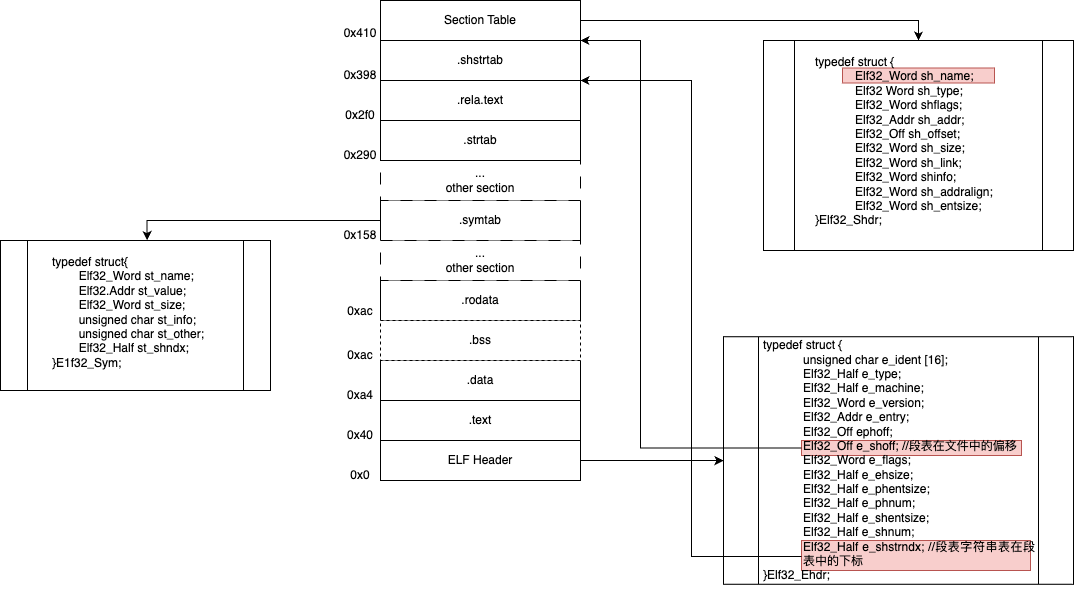

The diagram above was exported from draw.io. Its source (the exported page's mxGraphModel, read from the mxfile embedded in the PNG):
<mxGraphModel dx="1847" dy="1917" grid="1" gridSize="10" guides="1" tooltips="1" connect="1" arrows="1" fold="1" page="1" pageScale="1" pageWidth="827" pageHeight="1169" math="0" shadow="0">
  <root>
    <mxCell id="0" />
    <mxCell id="1" parent="0" />
    <mxCell id="uJo4-5_zxJS7b9FVZKjq-8" value="" style="shape=process;whiteSpace=wrap;html=1;backgroundOutline=1;rounded=0;align=left;" vertex="1" parent="1">
      <mxGeometry x="583" y="136.25" width="350" height="247.5" as="geometry" />
    </mxCell>
    <mxCell id="uJo4-5_zxJS7b9FVZKjq-40" value="" style="rounded=0;whiteSpace=wrap;html=1;labelBorderColor=#FF0000;fillColor=#f8cecc;strokeColor=#b85450;" vertex="1" parent="1">
      <mxGeometry x="661" y="340" width="229" height="30" as="geometry" />
    </mxCell>
    <mxCell id="uJo4-5_zxJS7b9FVZKjq-12" value="" style="shape=process;whiteSpace=wrap;html=1;backgroundOutline=1;rounded=0;align=left;" vertex="1" parent="1">
      <mxGeometry x="623" y="-160" width="310" height="210" as="geometry" />
    </mxCell>
    <mxCell id="uJo4-5_zxJS7b9FVZKjq-39" value="" style="rounded=0;whiteSpace=wrap;html=1;labelBorderColor=#FF0000;fillColor=#f8cecc;strokeColor=#b85450;" vertex="1" parent="1">
      <mxGeometry x="702" y="-132.5" width="152" height="15" as="geometry" />
    </mxCell>
    <mxCell id="uJo4-5_zxJS7b9FVZKjq-9" value="" style="edgeStyle=orthogonalEdgeStyle;rounded=0;orthogonalLoop=1;jettySize=auto;html=1;" edge="1" parent="1" source="uJo4-5_zxJS7b9FVZKjq-1" target="uJo4-5_zxJS7b9FVZKjq-8">
      <mxGeometry relative="1" as="geometry" />
    </mxCell>
    <mxCell id="uJo4-5_zxJS7b9FVZKjq-1" value="ELF Header" style="rounded=0;whiteSpace=wrap;html=1;" vertex="1" parent="1">
      <mxGeometry x="240" y="240" width="200" height="40" as="geometry" />
    </mxCell>
    <mxCell id="uJo4-5_zxJS7b9FVZKjq-2" value=".text" style="rounded=0;whiteSpace=wrap;html=1;" vertex="1" parent="1">
      <mxGeometry x="240" y="200" width="200" height="40" as="geometry" />
    </mxCell>
    <mxCell id="uJo4-5_zxJS7b9FVZKjq-3" value=".data" style="rounded=0;whiteSpace=wrap;html=1;" vertex="1" parent="1">
      <mxGeometry x="240" y="160" width="200" height="40" as="geometry" />
    </mxCell>
    <mxCell id="uJo4-5_zxJS7b9FVZKjq-13" style="edgeStyle=orthogonalEdgeStyle;rounded=0;orthogonalLoop=1;jettySize=auto;html=1;entryX=0.5;entryY=0;entryDx=0;entryDy=0;" edge="1" parent="1" source="uJo4-5_zxJS7b9FVZKjq-6" target="uJo4-5_zxJS7b9FVZKjq-12">
      <mxGeometry relative="1" as="geometry" />
    </mxCell>
    <mxCell id="uJo4-5_zxJS7b9FVZKjq-6" value="Section Table" style="rounded=0;whiteSpace=wrap;html=1;" vertex="1" parent="1">
      <mxGeometry x="240" y="-200" width="200" height="40" as="geometry" />
    </mxCell>
    <mxCell id="uJo4-5_zxJS7b9FVZKjq-7" value=".symtab" style="rounded=0;whiteSpace=wrap;html=1;" vertex="1" parent="1">
      <mxGeometry x="240" width="200" height="40" as="geometry" />
    </mxCell>
    <mxCell id="uJo4-5_zxJS7b9FVZKjq-11" value="typedef struct {&lt;br&gt;&lt;blockquote style=&quot;margin: 0 0 0 40px; border: none; padding: 0px;&quot;&gt;Elf32_Word sh_name;&lt;br&gt;Elf32 Word sh_type;&lt;br&gt;Elf32_Word shflags;&lt;br&gt;Elf32_Addr sh_addr;&lt;br&gt;Elf32_Off sh_offset;&lt;br&gt;Elf32_Word sh_size;&lt;br&gt;Elf32_Word sh_link;&lt;br&gt;Elf32_Word shinfo;&lt;br&gt;Elf32_Word sh_addralign;&lt;br&gt;Elf32_Word sh_entsize;&lt;/blockquote&gt;}Elf32_Shdr;" style="text;whiteSpace=wrap;html=1;" vertex="1" parent="1">
      <mxGeometry x="673" y="-152.5" width="220" height="192.5" as="geometry" />
    </mxCell>
    <mxCell id="uJo4-5_zxJS7b9FVZKjq-15" value="" style="rounded=0;whiteSpace=wrap;html=1;labelBorderColor=#FF0000;fillColor=#f8cecc;strokeColor=#b85450;" vertex="1" parent="1">
      <mxGeometry x="661" y="240" width="220" height="15" as="geometry" />
    </mxCell>
    <mxCell id="uJo4-5_zxJS7b9FVZKjq-16" style="edgeStyle=orthogonalEdgeStyle;rounded=0;orthogonalLoop=1;jettySize=auto;html=1;exitX=0;exitY=0.5;exitDx=0;exitDy=0;entryX=1;entryY=1;entryDx=0;entryDy=0;" edge="1" parent="1" source="uJo4-5_zxJS7b9FVZKjq-15" target="uJo4-5_zxJS7b9FVZKjq-6">
      <mxGeometry relative="1" as="geometry">
        <mxPoint x="650" y="208.1" as="sourcePoint" />
        <mxPoint x="520" y="30" as="targetPoint" />
        <Array as="points">
          <mxPoint x="500" y="248" />
          <mxPoint x="500" y="-160" />
        </Array>
      </mxGeometry>
    </mxCell>
    <mxCell id="uJo4-5_zxJS7b9FVZKjq-17" value="" style="shape=process;whiteSpace=wrap;html=1;backgroundOutline=1;rounded=0;align=left;" vertex="1" parent="1">
      <mxGeometry x="-140" y="40" width="270" height="150" as="geometry" />
    </mxCell>
    <mxCell id="uJo4-5_zxJS7b9FVZKjq-18" value="&lt;div&gt;typedef struct{&lt;/div&gt;&lt;div&gt;&lt;span style=&quot;white-space: pre;&quot;&gt;&#09;&lt;/span&gt;Elf32_Word st_name;&lt;/div&gt;&lt;div&gt;&lt;span style=&quot;white-space: pre;&quot;&gt;&#09;&lt;/span&gt;Elf32.Addr st_value;&lt;/div&gt;&lt;div&gt;&lt;span style=&quot;white-space: pre;&quot;&gt;&#09;&lt;/span&gt;Elf32_Word st_size;&lt;/div&gt;&lt;div&gt;&lt;span style=&quot;white-space: pre;&quot;&gt;&#09;&lt;/span&gt;unsigned char st_info;&lt;/div&gt;&lt;div&gt;&lt;span style=&quot;white-space: pre;&quot;&gt;&#09;&lt;/span&gt;unsigned char st_other;&lt;/div&gt;&lt;div&gt;&lt;span style=&quot;white-space: pre;&quot;&gt;&#09;&lt;/span&gt;Elf32_Half st_shndx;&lt;/div&gt;&lt;div&gt;}E1f32_Sym;&lt;/div&gt;" style="text;whiteSpace=wrap;html=1;" vertex="1" parent="1">
      <mxGeometry x="-90" y="47.5" width="170" height="132.5" as="geometry" />
    </mxCell>
    <mxCell id="uJo4-5_zxJS7b9FVZKjq-19" style="edgeStyle=orthogonalEdgeStyle;rounded=0;orthogonalLoop=1;jettySize=auto;html=1;exitX=0;exitY=0.5;exitDx=0;exitDy=0;entryX=0.543;entryY=-0.003;entryDx=0;entryDy=0;entryPerimeter=0;" edge="1" parent="1" source="uJo4-5_zxJS7b9FVZKjq-7" target="uJo4-5_zxJS7b9FVZKjq-17">
      <mxGeometry relative="1" as="geometry">
        <Array as="points">
          <mxPoint x="7" y="20" />
        </Array>
      </mxGeometry>
    </mxCell>
    <mxCell id="uJo4-5_zxJS7b9FVZKjq-20" value="0x0" style="text;html=1;align=center;verticalAlign=middle;whiteSpace=wrap;rounded=0;" vertex="1" parent="1">
      <mxGeometry x="190" y="260" width="60" height="30" as="geometry" />
    </mxCell>
    <mxCell id="uJo4-5_zxJS7b9FVZKjq-21" style="edgeStyle=orthogonalEdgeStyle;rounded=0;orthogonalLoop=1;jettySize=auto;html=1;exitX=0.5;exitY=1;exitDx=0;exitDy=0;" edge="1" parent="1" source="uJo4-5_zxJS7b9FVZKjq-20" target="uJo4-5_zxJS7b9FVZKjq-20">
      <mxGeometry relative="1" as="geometry" />
    </mxCell>
    <mxCell id="uJo4-5_zxJS7b9FVZKjq-25" value=".rodata" style="rounded=0;whiteSpace=wrap;html=1;" vertex="1" parent="1">
      <mxGeometry x="240" y="80" width="200" height="40" as="geometry" />
    </mxCell>
    <mxCell id="uJo4-5_zxJS7b9FVZKjq-22" value="0x40" style="text;html=1;align=center;verticalAlign=middle;whiteSpace=wrap;rounded=0;" vertex="1" parent="1">
      <mxGeometry x="190" y="220" width="60" height="30" as="geometry" />
    </mxCell>
    <mxCell id="uJo4-5_zxJS7b9FVZKjq-23" value="0xa4" style="text;html=1;align=center;verticalAlign=middle;whiteSpace=wrap;rounded=0;" vertex="1" parent="1">
      <mxGeometry x="190" y="180" width="60" height="30" as="geometry" />
    </mxCell>
    <mxCell id="uJo4-5_zxJS7b9FVZKjq-24" value="0xac" style="text;html=1;align=center;verticalAlign=middle;whiteSpace=wrap;rounded=0;" vertex="1" parent="1">
      <mxGeometry x="190" y="140" width="60" height="30" as="geometry" />
    </mxCell>
    <mxCell id="uJo4-5_zxJS7b9FVZKjq-26" value="0xac" style="text;html=1;align=center;verticalAlign=middle;whiteSpace=wrap;rounded=0;" vertex="1" parent="1">
      <mxGeometry x="190" y="96.25" width="60" height="30" as="geometry" />
    </mxCell>
    <mxCell id="uJo4-5_zxJS7b9FVZKjq-4" value=".bss" style="rounded=0;whiteSpace=wrap;html=1;dashed=1;" vertex="1" parent="1">
      <mxGeometry x="240" y="120" width="200" height="40" as="geometry" />
    </mxCell>
    <mxCell id="uJo4-5_zxJS7b9FVZKjq-27" value="0x2f0" style="text;html=1;align=center;verticalAlign=middle;whiteSpace=wrap;rounded=0;" vertex="1" parent="1">
      <mxGeometry x="190" y="-100" width="60" height="30" as="geometry" />
    </mxCell>
    <mxCell id="uJo4-5_zxJS7b9FVZKjq-28" value="0x158" style="text;html=1;align=center;verticalAlign=middle;whiteSpace=wrap;rounded=0;" vertex="1" parent="1">
      <mxGeometry x="190" y="20" width="60" height="30" as="geometry" />
    </mxCell>
    <mxCell id="uJo4-5_zxJS7b9FVZKjq-29" value="...&lt;div&gt;other section&lt;/div&gt;" style="rounded=0;whiteSpace=wrap;html=1;dashed=1;dashPattern=12 12;" vertex="1" parent="1">
      <mxGeometry x="240" y="-40" width="200" height="40" as="geometry" />
    </mxCell>
    <mxCell id="uJo4-5_zxJS7b9FVZKjq-5" value="...&lt;div&gt;other section&lt;/div&gt;" style="rounded=0;whiteSpace=wrap;html=1;dashed=1;dashPattern=12 12;" vertex="1" parent="1">
      <mxGeometry x="240" y="40" width="200" height="40" as="geometry" />
    </mxCell>
    <mxCell id="uJo4-5_zxJS7b9FVZKjq-30" value=".rela.text" style="rounded=0;whiteSpace=wrap;html=1;" vertex="1" parent="1">
      <mxGeometry x="240" y="-120" width="200" height="40" as="geometry" />
    </mxCell>
    <mxCell id="uJo4-5_zxJS7b9FVZKjq-32" value="0x410" style="text;html=1;align=center;verticalAlign=middle;whiteSpace=wrap;rounded=0;" vertex="1" parent="1">
      <mxGeometry x="190" y="-182.5" width="60" height="30" as="geometry" />
    </mxCell>
    <mxCell id="uJo4-5_zxJS7b9FVZKjq-33" value=".shstrtab" style="rounded=0;whiteSpace=wrap;html=1;" vertex="1" parent="1">
      <mxGeometry x="240" y="-160" width="200" height="40" as="geometry" />
    </mxCell>
    <mxCell id="uJo4-5_zxJS7b9FVZKjq-35" value="0x398" style="text;html=1;align=center;verticalAlign=middle;whiteSpace=wrap;rounded=0;" vertex="1" parent="1">
      <mxGeometry x="190" y="-140" width="60" height="30" as="geometry" />
    </mxCell>
    <mxCell id="uJo4-5_zxJS7b9FVZKjq-36" value=".strtab" style="rounded=0;whiteSpace=wrap;html=1;" vertex="1" parent="1">
      <mxGeometry x="240" y="-80" width="200" height="40" as="geometry" />
    </mxCell>
    <mxCell id="uJo4-5_zxJS7b9FVZKjq-37" value="0x290" style="text;html=1;align=center;verticalAlign=middle;whiteSpace=wrap;rounded=0;" vertex="1" parent="1">
      <mxGeometry x="190" y="-60" width="60" height="30" as="geometry" />
    </mxCell>
    <mxCell id="uJo4-5_zxJS7b9FVZKjq-41" style="edgeStyle=orthogonalEdgeStyle;rounded=0;orthogonalLoop=1;jettySize=auto;html=1;entryX=1;entryY=0;entryDx=0;entryDy=0;" edge="1" parent="1" source="uJo4-5_zxJS7b9FVZKjq-40" target="uJo4-5_zxJS7b9FVZKjq-30">
      <mxGeometry relative="1" as="geometry">
        <Array as="points">
          <mxPoint x="551" y="356" />
          <mxPoint x="551" y="-120" />
        </Array>
      </mxGeometry>
    </mxCell>
    <mxCell id="uJo4-5_zxJS7b9FVZKjq-10" value="&lt;div style=&quot;text-align: justify;&quot;&gt;typedef struct {&lt;/div&gt;&lt;blockquote style=&quot;margin: 0 0 0 40px; border: none; padding: 0px;&quot;&gt;&lt;div style=&quot;text-align: justify;&quot;&gt;unsigned char e_ident [16];&lt;/div&gt;&lt;div style=&quot;text-align: justify;&quot;&gt;Elf32_Half e_type;&lt;/div&gt;&lt;div style=&quot;text-align: justify;&quot;&gt;Elf32_Half e_machine;&lt;/div&gt;&lt;div style=&quot;text-align: justify;&quot;&gt;Elf32_Word e_version;&lt;/div&gt;&lt;div style=&quot;text-align: justify;&quot;&gt;Elf32_Addr e_entry;&lt;/div&gt;&lt;div style=&quot;text-align: justify;&quot;&gt;Elf32_Off ephoff;&lt;/div&gt;&lt;div style=&quot;text-align: justify;&quot;&gt;Elf32_Off e_shoff; //段表在文件中的偏移&lt;/div&gt;&lt;div style=&quot;text-align: justify;&quot;&gt;Elf32_Word e_flags;&lt;/div&gt;&lt;div style=&quot;text-align: justify;&quot;&gt;Elf32_Half e_ehsize;&lt;/div&gt;&lt;div style=&quot;text-align: justify;&quot;&gt;Elf32_Half e_phentsize;&lt;/div&gt;&lt;div style=&quot;text-align: justify;&quot;&gt;Elf32_Half e_phnum;&lt;/div&gt;&lt;div style=&quot;text-align: justify;&quot;&gt;Elf32_Half e_shentsize;&lt;/div&gt;&lt;div style=&quot;text-align: justify;&quot;&gt;Elf32_Half e_shnum;&lt;/div&gt;&lt;div style=&quot;text-align: justify;&quot;&gt;Elf32_Half e_shstrndx; //段表字符串表在段表中的下标&lt;/div&gt;&lt;/blockquote&gt;&lt;div style=&quot;text-align: justify;&quot;&gt;}Elf32_Ehdr;&lt;/div&gt;" style="text;strokeColor=none;align=left;fillColor=none;html=1;verticalAlign=middle;rounded=0;spacing=0;spacingBottom=0;horizontal=1;whiteSpace=wrap;" vertex="1" parent="1">
      <mxGeometry x="623" y="126.25" width="270" height="267.5" as="geometry" />
    </mxCell>
  </root>
</mxGraphModel>